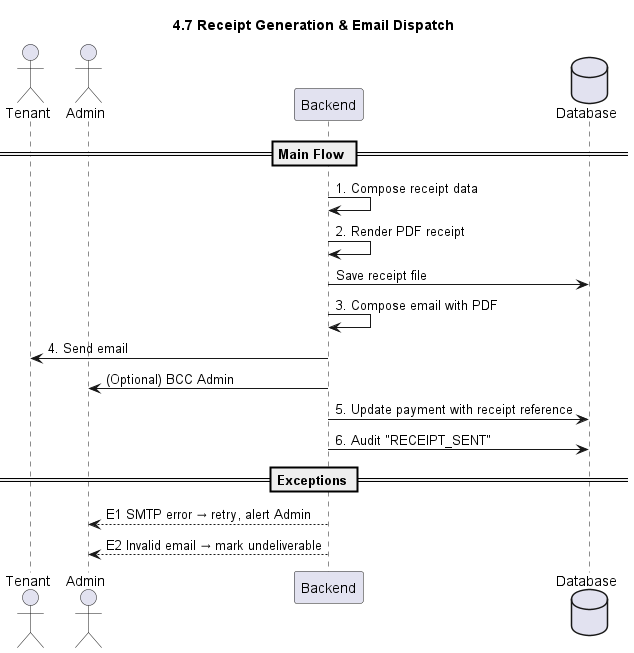

The diagram above was rendered by PlantUML. Its source (embedded in the PNG):
@startuml
title 4.7 Receipt Generation & Email Dispatch

actor Tenant
actor Admin
participant Backend
database Database

== Main Flow ==
Backend -> Backend: 1. Compose receipt data
Backend -> Backend: 2. Render PDF receipt
Backend -> Database: Save receipt file
Backend -> Backend: 3. Compose email with PDF
Backend -> Tenant: 4. Send email
Backend -> Admin: (Optional) BCC Admin
Backend -> Database: 5. Update payment with receipt reference
Backend -> Database: 6. Audit "RECEIPT_SENT"

== Exceptions ==
Backend --> Admin: E1 SMTP error → retry, alert Admin
Backend --> Admin: E2 Invalid email → mark undeliverable

@enduml